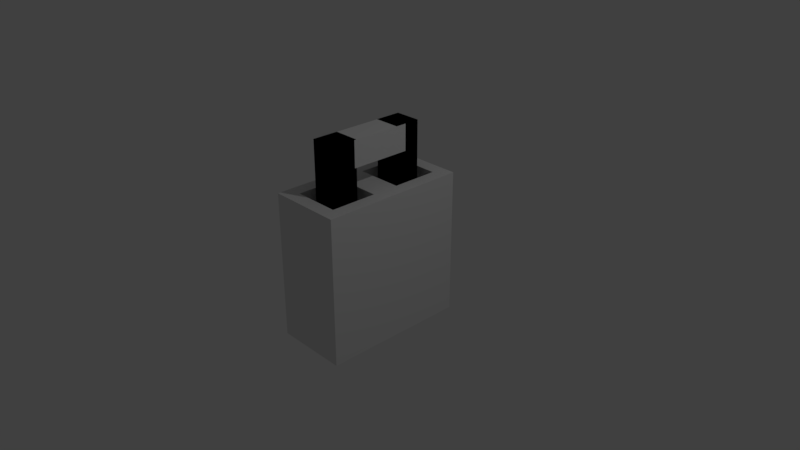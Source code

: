 # Source: Lock2.blend  (saved by Blender 2.78.0; exported with 4.5.12 LTS)
import bpy
from mathutils import Matrix  # noqa: F401  (used for matrix-valued properties, if any)

bpy.ops.wm.read_factory_settings(use_empty=True)
scene = bpy.context.scene
scene.name = 'Scene'

# ---- collections
col_collection_1 = bpy.data.collections.new('Collection 1'); scene.collection.children.link(col_collection_1)

# ---- materials (node trees are filled in below, after node groups)
mat_material = bpy.data.materials.new('Material')
mat_material.alpha_threshold = 0.0
mat_material.use_transparent_shadow = False
mat_material.roughness = 0.5
mat_material.line_color = (0.0, 0.0, 0.0, 1.0)

# ---- material node trees

# ---- world
world_world = bpy.data.worlds.new('World'); scene.world = world_world
world_world.color = (0.05088, 0.05088, 0.05088)
world_world.use_sun_shadow = False
world_world.sun_shadow_jitter_overblur = 0.0
world_world.cycles.sampling_method = 'MANUAL'

# ---- cameras
cam_camera = bpy.data.cameras.new('Camera')
cam_camera.clip_end = 100.0
cam_camera.lens = 35.0
cam_camera.sensor_width = 32.0
cam_camera.sensor_height = 18.0
cam_camera.ortho_scale = 7.314
cam_camera.dof.focus_distance = 0.0
cam_camera.dof.aperture_fstop = 128.0

# ---- lights
light_lamp = bpy.data.lights.new('Lamp', 'POINT')
light_lamp.transmission_factor = 0.0
light_lamp.cutoff_distance = 30.0
light_lamp.energy = 100.0
light_lamp.shadow_buffer_clip_start = 1.001
light_lamp.shadow_soft_size = 0.1
light_lamp.shadow_maximum_resolution = 0.006
light_lamp.use_absolute_resolution = True

# ---- meshes
me_cube_002 = bpy.data.meshes.new('Cube.002')
me_cube_002.from_pydata([(-1.0, -1.0, -1.0), (-1.0, -1.0, 1.0), (-1.0, 1.0, -1.0), (-1.0, 1.0, 1.0), (1.0, -1.0, -1.0), (1.0, -1.0, 1.0), (1.0, 1.0, -1.0), (1.0, 1.0, 1.0)], [], [(0, 1, 3, 2), (2, 3, 7, 6), (6, 7, 5, 4), (4, 5, 1, 0), (2, 6, 4, 0), (7, 3, 1, 5)])
me_cube_002.use_remesh_preserve_volume = False
me_cube_002.use_remesh_preserve_attributes = False
me_cube_002.use_mirror_vertex_groups = False
me_cube_002.update()
me_cube = bpy.data.meshes.new('Cube')
me_cube.from_pydata([(0.5, 1.0, -1.0), (0.5, -1.0, -1.0), (-0.5, -1.0, -1.0), (-0.5, 1.0, -1.0), (0.5, 1.0, 1.0), (0.5, -1.0, 1.0), (-0.5, -1.0, 1.0), (-0.5, 1.0, 1.0), (0.5, -5.96e-08, -1.0), (-0.5, 2.98e-07, -1.0), (0.5, -5.364e-07, 1.0), (-0.5, 1.788e-07, 1.0), (0.316, -0.184, 0.7143), (-0.316, -0.184, 0.7143), (-0.316, -0.816, 0.7143), (0.316, -0.816, 0.7143), (0.316, 0.816, 0.7154), (-0.316, 0.816, 0.7154), (-0.316, 0.184, 0.7154), (0.316, 0.184, 0.7154), (-0.316, -0.184, 1.0), (0.316, -0.184, 1.0), (0.316, -0.816, 1.0), (-0.316, -0.816, 1.0), (0.316, 0.816, 1.0), (-0.316, 0.816, 1.0), (0.316, 0.184, 1.0), (-0.316, 0.184, 1.0)], [], [(8, 1, 2, 9), (12, 13, 14, 15), (8, 10, 5, 1), (1, 5, 6, 2), (9, 11, 7, 3), (4, 0, 3, 7), (2, 6, 11, 9), (0, 4, 10, 8), (16, 17, 18, 19), (0, 8, 9, 3), (10, 11, 20, 21), (11, 6, 23, 20), (6, 5, 22, 23), (5, 10, 21, 22), (4, 7, 25, 24), (7, 11, 27, 25), (11, 10, 26, 27), (10, 4, 24, 26), (13, 12, 21, 20), (12, 15, 22, 21), (14, 13, 20, 23), (15, 14, 23, 22), (17, 16, 24, 25), (16, 19, 26, 24), (18, 17, 25, 27), (19, 18, 27, 26)])
me_cube.materials.append(mat_material)
me_cube.use_remesh_preserve_volume = False
me_cube.use_remesh_preserve_attributes = False
me_cube.use_mirror_vertex_groups = False
me_cube.update()
me_cube_001 = bpy.data.meshes.new('Cube.001')
me_cube_001.from_pydata([(-1.0, -1.0, -1.0), (-1.0, -1.0, 1.0), (-1.0, 1.0, -1.0), (-1.0, 1.0, 1.0), (1.0, -1.0, -1.0), (1.0, -1.0, 1.0), (1.0, 1.0, -1.0), (1.0, 1.0, 1.0), (-1.0, 1.0, -1.0), (-1.0, -1.0, -1.0), (-1.0, -1.0, 1.0), (-1.0, 1.0, 1.0), (1.0, 1.0, -1.0), (1.0, 1.0, 1.0), (1.0, -1.0, -1.0), (1.0, -1.0, 1.0)], [], [(0, 2, 3, 1), (2, 6, 7, 3), (6, 4, 5, 7), (4, 0, 1, 5), (2, 0, 4, 6), (7, 5, 1, 3), (9, 10, 11, 8), (8, 11, 13, 12), (12, 13, 15, 14), (14, 15, 10, 9), (8, 12, 14, 9), (13, 11, 10, 15)])
me_cube_001.use_remesh_preserve_volume = False
me_cube_001.use_remesh_preserve_attributes = False
me_cube_001.use_mirror_vertex_groups = False
me_cube_001.update()

# ---- objects
ob_cube_002 = bpy.data.objects.new('Cube.002', me_cube_002)
ob_cube = bpy.data.objects.new('Cube', me_cube)
ob_cube_001 = bpy.data.objects.new('Cube.001', me_cube_001)
ob_lamp = bpy.data.objects.new('Lamp', light_lamp)
ob_camera = bpy.data.objects.new('Camera', cam_camera)

# ---- transforms, parenting, visibility, modifiers, constraints
ob_cube_002.location = (0.0, 0.05834, 1.52)
ob_cube_002.scale = (-0.1779, 0.4107, -0.1779)
ob_cube_002.lineart.crease_threshold = 0.0
ob_cube.location = (0.0, 0.0, 0.0)
ob_cube.lock_rotations_4d = False
ob_cube.empty_display_type = 'ARROWS'
ob_cube.lineart.crease_threshold = 0.0
ob_cube_001.location = (-1.565e-07, -0.5, 1.1)
ob_cube_001.scale = (0.1763, 0.1763, 0.6)
ob_cube_001.lineart.crease_threshold = 0.0
_m = ob_cube_001.modifiers.new('Mirror', 'MIRROR')
_m.use_axis = (False, True, False)
_m.mirror_object = ob_cube
ob_lamp.location = (4.076, 1.005, 5.904)
ob_lamp.rotation_euler = (0.6503, 0.05522, 1.866)
ob_lamp.lock_rotations_4d = False
ob_lamp.empty_display_type = 'ARROWS'
ob_lamp.color = (0.0, 0.0, 0.0, 0.0)
ob_lamp.lineart.crease_threshold = 0.0
ob_camera.location = (7.481, -6.508, 5.344)
ob_camera.rotation_euler = (1.109, 0.0, 0.8149)
ob_camera.lock_rotations_4d = False
ob_camera.empty_display_type = 'ARROWS'
ob_camera.color = (0.0, 0.0, 0.0, 0.0)
ob_camera.display_type = 'WIRE'
ob_camera.lineart.crease_threshold = 0.0

# ---- collection membership
col_collection_1.objects.link(ob_cube_002)
col_collection_1.objects.link(ob_cube)
col_collection_1.objects.link(ob_cube_001)
col_collection_1.objects.link(ob_lamp)
col_collection_1.objects.link(ob_camera)

# ---- scene / render settings (as saved in the file)
scene.camera = ob_camera
scene.frame_start = 1; scene.frame_end = 250; scene.frame_set(1)
scene.render.engine = 'BLENDER_EEVEE_NEXT'
scene.render.resolution_percentage = 50
scene.render.dither_intensity = 0.0
scene.cycles.use_denoising = False
scene.cycles.samples = 128
scene.cycles.sampling_pattern = 'TABULATED_SOBOL'
scene.cycles.light_sampling_threshold = 0.0
scene.cycles.use_adaptive_sampling = False
scene.cycles.use_light_tree = False
scene.cycles.blur_glossy = 0.0
scene.cycles.sample_clamp_indirect = 0.0
scene.view_settings.view_transform = 'Standard'
bpy.context.view_layer.update()

